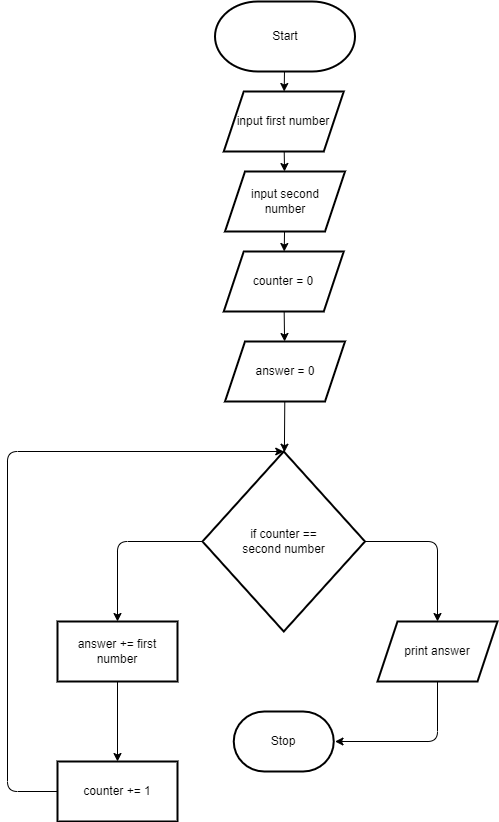

The diagram above was exported from draw.io. Its source (the exported page's mxGraphModel, read from the mxfile embedded in the PNG):
<mxGraphModel dx="690" dy="526" grid="1" gridSize="10" guides="1" tooltips="1" connect="1" arrows="1" fold="1" page="1" pageScale="1" pageWidth="850" pageHeight="1100" math="0" shadow="0">
  <root>
    <mxCell id="0" />
    <mxCell id="1" parent="0" />
    <mxCell id="35" value="" style="edgeStyle=none;html=1;" edge="1" parent="1" source="2" target="34">
      <mxGeometry relative="1" as="geometry" />
    </mxCell>
    <mxCell id="2" value="Start" style="strokeWidth=2;html=1;shape=mxgraph.flowchart.terminator;whiteSpace=wrap;" parent="1" vertex="1">
      <mxGeometry x="247.5" y="210" width="140" height="70" as="geometry" />
    </mxCell>
    <mxCell id="6" value="Stop" style="strokeWidth=2;html=1;shape=mxgraph.flowchart.terminator;whiteSpace=wrap;" parent="1" vertex="1">
      <mxGeometry x="266.25" y="920" width="100" height="60" as="geometry" />
    </mxCell>
    <mxCell id="46" value="" style="edgeStyle=none;html=1;" edge="1" parent="1" source="12" target="45">
      <mxGeometry relative="1" as="geometry">
        <Array as="points">
          <mxPoint x="150" y="750" />
        </Array>
      </mxGeometry>
    </mxCell>
    <mxCell id="50" value="" style="edgeStyle=none;html=1;entryX=0.5;entryY=0;entryDx=0;entryDy=0;" edge="1" parent="1" source="12" target="47">
      <mxGeometry relative="1" as="geometry">
        <mxPoint x="530" y="830" as="targetPoint" />
        <Array as="points">
          <mxPoint x="470" y="750" />
        </Array>
      </mxGeometry>
    </mxCell>
    <mxCell id="12" value="if counter == &lt;br&gt;second number" style="rhombus;whiteSpace=wrap;html=1;strokeWidth=2;" parent="1" vertex="1">
      <mxGeometry x="235" y="660" width="162.5" height="180" as="geometry" />
    </mxCell>
    <mxCell id="37" value="" style="edgeStyle=none;html=1;" edge="1" parent="1" source="34" target="36">
      <mxGeometry relative="1" as="geometry" />
    </mxCell>
    <mxCell id="34" value="input first number" style="shape=parallelogram;perimeter=parallelogramPerimeter;whiteSpace=wrap;html=1;fixedSize=1;strokeWidth=2;" vertex="1" parent="1">
      <mxGeometry x="256.25" y="300" width="120" height="60" as="geometry" />
    </mxCell>
    <mxCell id="39" value="" style="edgeStyle=none;html=1;" edge="1" parent="1" source="36" target="38">
      <mxGeometry relative="1" as="geometry" />
    </mxCell>
    <mxCell id="36" value="input second&lt;br&gt;number" style="shape=parallelogram;perimeter=parallelogramPerimeter;whiteSpace=wrap;html=1;fixedSize=1;strokeWidth=2;" vertex="1" parent="1">
      <mxGeometry x="257.5" y="380" width="120" height="60" as="geometry" />
    </mxCell>
    <mxCell id="43" value="" style="edgeStyle=none;html=1;" edge="1" parent="1" source="38" target="42">
      <mxGeometry relative="1" as="geometry" />
    </mxCell>
    <mxCell id="38" value="counter = 0" style="shape=parallelogram;perimeter=parallelogramPerimeter;whiteSpace=wrap;html=1;fixedSize=1;strokeWidth=2;" vertex="1" parent="1">
      <mxGeometry x="256.25" y="460" width="120" height="60" as="geometry" />
    </mxCell>
    <mxCell id="44" value="" style="edgeStyle=none;html=1;" edge="1" parent="1" source="42" target="12">
      <mxGeometry relative="1" as="geometry" />
    </mxCell>
    <mxCell id="42" value="answer = 0" style="shape=parallelogram;perimeter=parallelogramPerimeter;whiteSpace=wrap;html=1;fixedSize=1;strokeWidth=2;" vertex="1" parent="1">
      <mxGeometry x="257.5" y="550" width="120" height="60" as="geometry" />
    </mxCell>
    <mxCell id="54" value="" style="edgeStyle=none;html=1;entryX=0.5;entryY=0;entryDx=0;entryDy=0;exitX=0;exitY=0.5;exitDx=0;exitDy=0;" edge="1" parent="1" source="55" target="12">
      <mxGeometry relative="1" as="geometry">
        <mxPoint x="230" y="660" as="targetPoint" />
        <Array as="points">
          <mxPoint x="40" y="1000" />
          <mxPoint x="40" y="660" />
        </Array>
      </mxGeometry>
    </mxCell>
    <mxCell id="56" value="" style="edgeStyle=none;html=1;" edge="1" parent="1" source="45" target="55">
      <mxGeometry relative="1" as="geometry" />
    </mxCell>
    <mxCell id="45" value="answer += first number" style="whiteSpace=wrap;html=1;strokeWidth=2;" vertex="1" parent="1">
      <mxGeometry x="90" y="830" width="120" height="60" as="geometry" />
    </mxCell>
    <mxCell id="52" value="" style="edgeStyle=none;html=1;" edge="1" parent="1" source="47">
      <mxGeometry relative="1" as="geometry">
        <mxPoint x="367.5" y="950" as="targetPoint" />
        <Array as="points">
          <mxPoint x="470" y="950" />
        </Array>
      </mxGeometry>
    </mxCell>
    <mxCell id="47" value="print answer" style="shape=parallelogram;perimeter=parallelogramPerimeter;whiteSpace=wrap;html=1;fixedSize=1;strokeWidth=2;" vertex="1" parent="1">
      <mxGeometry x="410" y="830" width="120" height="60" as="geometry" />
    </mxCell>
    <mxCell id="55" value="counter += 1" style="whiteSpace=wrap;html=1;strokeWidth=2;" vertex="1" parent="1">
      <mxGeometry x="90" y="970" width="120" height="60" as="geometry" />
    </mxCell>
  </root>
</mxGraphModel>